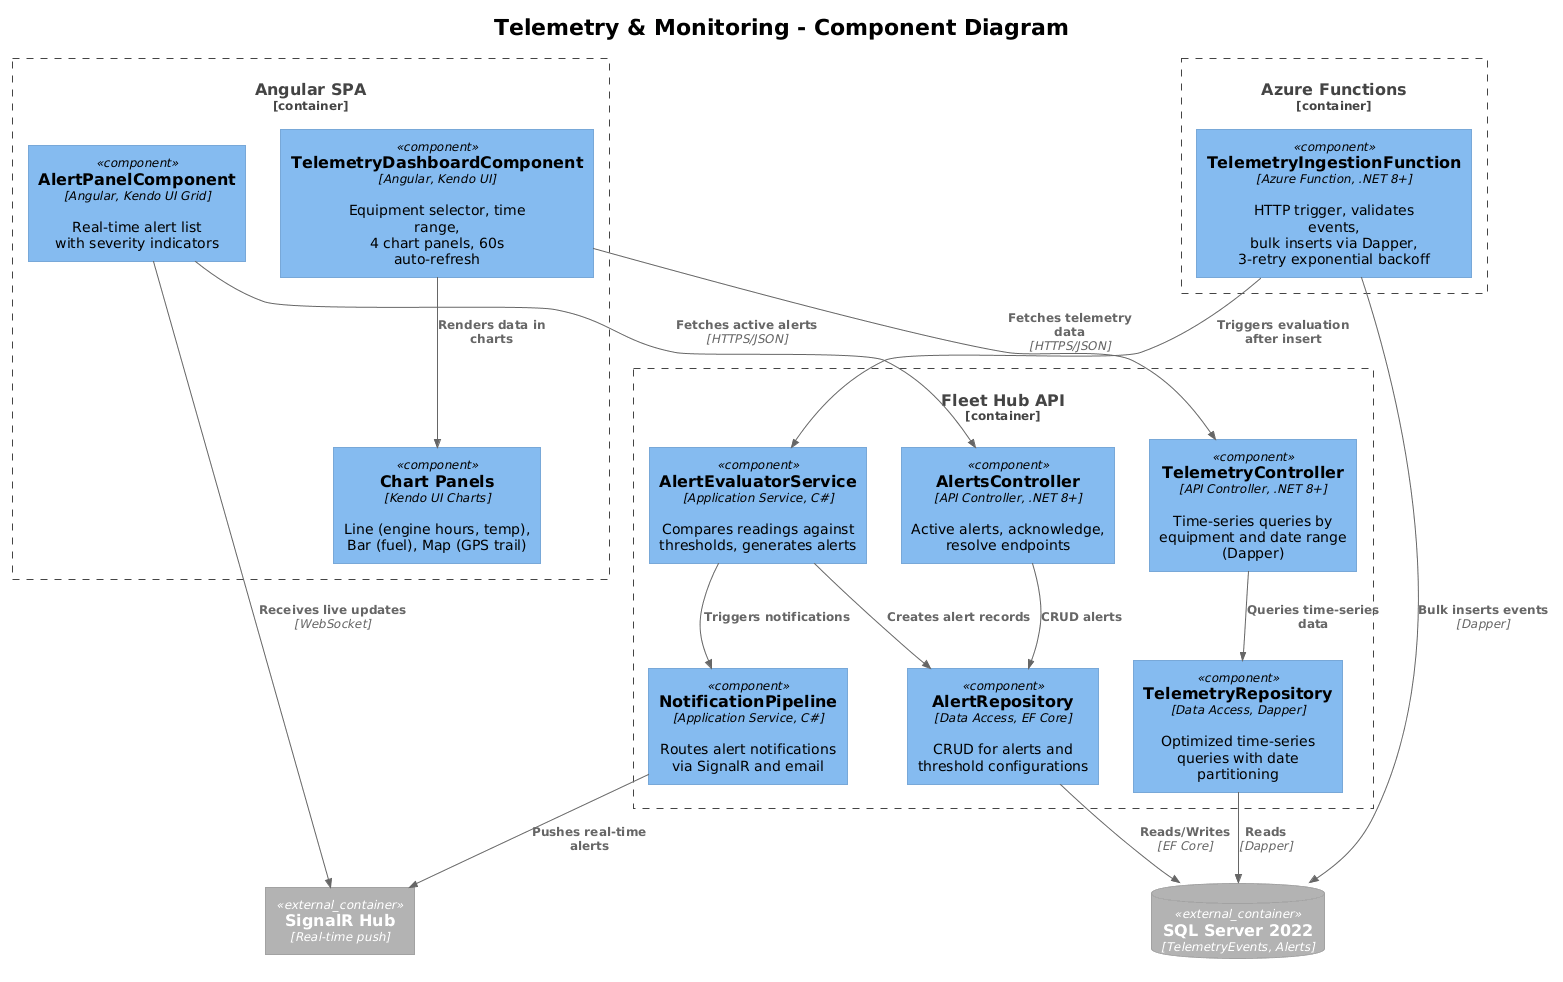

The diagram above was rendered by PlantUML. Its source (embedded in the PNG):
@startuml
!theme plain
!include <C4/C4_Component>

title Telemetry & Monitoring - Component Diagram

Container_Boundary(func_boundary, "Azure Functions") {
    Component(ingestionFunc, "TelemetryIngestionFunction", "Azure Function, .NET 8+", "HTTP trigger, validates events,\nbulk inserts via Dapper,\n3-retry exponential backoff")
}

Container_Boundary(api, "Fleet Hub API") {
    Component(telemetryCtrl, "TelemetryController", "API Controller, .NET 8+", "Time-series queries by\nequipment and date range\n(Dapper)")
    Component(alertsCtrl, "AlertsController", "API Controller, .NET 8+", "Active alerts, acknowledge,\nresolve endpoints")
    Component(alertEval, "AlertEvaluatorService", "Application Service, C#", "Compares readings against\nthresholds, generates alerts")
    Component(telemetryRepo, "TelemetryRepository", "Data Access, Dapper", "Optimized time-series\nqueries with date partitioning")
    Component(alertRepo, "AlertRepository", "Data Access, EF Core", "CRUD for alerts and\nthreshold configurations")
    Component(notifPipeline, "NotificationPipeline", "Application Service, C#", "Routes alert notifications\nvia SignalR and email")
}

Container_Boundary(angular, "Angular SPA") {
    Component(telemetryDash, "TelemetryDashboardComponent", "Angular, Kendo UI", "Equipment selector, time range,\n4 chart panels, 60s auto-refresh")
    Component(chartPanels, "Chart Panels", "Kendo UI Charts", "Line (engine hours, temp),\nBar (fuel), Map (GPS trail)")
    Component(alertPanel, "AlertPanelComponent", "Angular, Kendo UI Grid", "Real-time alert list\nwith severity indicators")
}

ContainerDb_Ext(db, "SQL Server 2022", "TelemetryEvents, Alerts")
Container_Ext(signalr, "SignalR Hub", "Real-time push")

Rel(ingestionFunc, alertEval, "Triggers evaluation\nafter insert")
Rel(ingestionFunc, db, "Bulk inserts events", "Dapper")
Rel(telemetryCtrl, telemetryRepo, "Queries time-series data")
Rel(alertsCtrl, alertRepo, "CRUD alerts")
Rel(alertEval, alertRepo, "Creates alert records")
Rel(alertEval, notifPipeline, "Triggers notifications")
Rel(notifPipeline, signalr, "Pushes real-time alerts")
Rel(telemetryRepo, db, "Reads", "Dapper")
Rel(alertRepo, db, "Reads/Writes", "EF Core")
Rel(telemetryDash, telemetryCtrl, "Fetches telemetry data", "HTTPS/JSON")
Rel(telemetryDash, chartPanels, "Renders data in charts")
Rel(alertPanel, alertsCtrl, "Fetches active alerts", "HTTPS/JSON")
Rel(alertPanel, signalr, "Receives live updates", "WebSocket")
@enduml